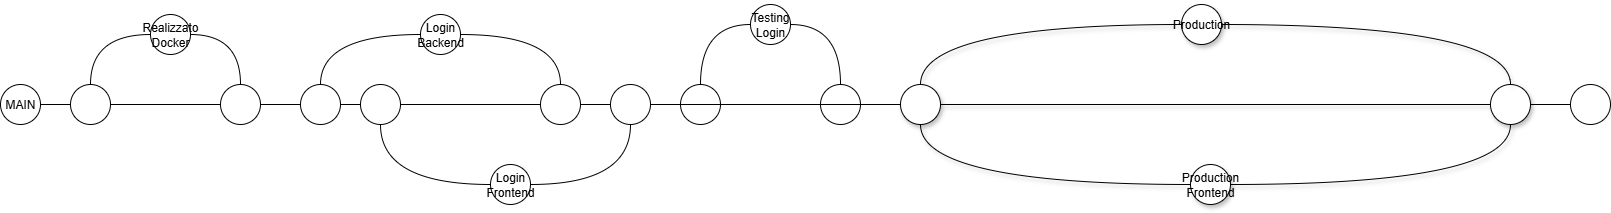

The diagram above was exported from draw.io. Its source (the exported page's mxGraphModel, read from the mxfile embedded in the PNG):
<mxGraphModel dx="1626" dy="929" grid="1" gridSize="10" guides="1" tooltips="1" connect="1" arrows="1" fold="1" page="1" pageScale="1" pageWidth="827" pageHeight="1169" math="0" shadow="0">
  <root>
    <mxCell id="WIyWlLk6GJQsqaUBKTNV-0" />
    <mxCell id="WIyWlLk6GJQsqaUBKTNV-1" parent="WIyWlLk6GJQsqaUBKTNV-0" />
    <mxCell id="94BESmxANe9ih502qNtq-0" value="MAIN" style="ellipse;whiteSpace=wrap;html=1;aspect=fixed;strokeColor=light-dark(#000000,#CC0000);" parent="WIyWlLk6GJQsqaUBKTNV-1" vertex="1">
      <mxGeometry x="20" y="290" width="40" height="40" as="geometry" />
    </mxCell>
    <mxCell id="94BESmxANe9ih502qNtq-1" value="" style="ellipse;whiteSpace=wrap;html=1;aspect=fixed;strokeColor=light-dark(#000000,#CC0000);" parent="WIyWlLk6GJQsqaUBKTNV-1" vertex="1">
      <mxGeometry x="1590" y="290" width="40" height="40" as="geometry" />
    </mxCell>
    <mxCell id="94BESmxANe9ih502qNtq-3" value="" style="endArrow=none;html=1;rounded=0;exitX=1;exitY=0.5;exitDx=0;exitDy=0;entryX=0;entryY=0.5;entryDx=0;entryDy=0;strokeColor=light-dark(#000000,#CC0000);" parent="WIyWlLk6GJQsqaUBKTNV-1" source="94BESmxANe9ih502qNtq-37" target="94BESmxANe9ih502qNtq-1" edge="1">
      <mxGeometry width="50" height="50" relative="1" as="geometry">
        <mxPoint x="390" y="430" as="sourcePoint" />
        <mxPoint x="440" y="380" as="targetPoint" />
      </mxGeometry>
    </mxCell>
    <mxCell id="94BESmxANe9ih502qNtq-5" value="" style="endArrow=none;html=1;rounded=0;exitX=1;exitY=0.5;exitDx=0;exitDy=0;entryX=0;entryY=0.5;entryDx=0;entryDy=0;strokeColor=light-dark(#000000,#CC0000);" parent="WIyWlLk6GJQsqaUBKTNV-1" source="94BESmxANe9ih502qNtq-0" target="94BESmxANe9ih502qNtq-4" edge="1">
      <mxGeometry width="50" height="50" relative="1" as="geometry">
        <mxPoint x="60" y="310" as="sourcePoint" />
        <mxPoint x="710" y="310" as="targetPoint" />
      </mxGeometry>
    </mxCell>
    <mxCell id="94BESmxANe9ih502qNtq-4" value="" style="ellipse;whiteSpace=wrap;html=1;aspect=fixed;" parent="WIyWlLk6GJQsqaUBKTNV-1" vertex="1">
      <mxGeometry x="90" y="290" width="40" height="40" as="geometry" />
    </mxCell>
    <mxCell id="94BESmxANe9ih502qNtq-7" value="" style="endArrow=none;html=1;rounded=0;exitX=1;exitY=0.5;exitDx=0;exitDy=0;entryX=0;entryY=0.5;entryDx=0;entryDy=0;strokeColor=light-dark(#000000,#CC0000);" parent="WIyWlLk6GJQsqaUBKTNV-1" source="94BESmxANe9ih502qNtq-4" target="94BESmxANe9ih502qNtq-6" edge="1">
      <mxGeometry width="50" height="50" relative="1" as="geometry">
        <mxPoint x="130" y="310" as="sourcePoint" />
        <mxPoint x="710" y="310" as="targetPoint" />
      </mxGeometry>
    </mxCell>
    <mxCell id="94BESmxANe9ih502qNtq-6" value="" style="ellipse;whiteSpace=wrap;html=1;aspect=fixed;" parent="WIyWlLk6GJQsqaUBKTNV-1" vertex="1">
      <mxGeometry x="240" y="290" width="40" height="40" as="geometry" />
    </mxCell>
    <mxCell id="94BESmxANe9ih502qNtq-10" value="Realizzato&lt;br&gt;Docker" style="ellipse;whiteSpace=wrap;html=1;aspect=fixed;" parent="WIyWlLk6GJQsqaUBKTNV-1" vertex="1">
      <mxGeometry x="170" y="220" width="40" height="40" as="geometry" />
    </mxCell>
    <mxCell id="94BESmxANe9ih502qNtq-12" value="" style="endArrow=none;html=1;rounded=0;exitX=0.5;exitY=0;exitDx=0;exitDy=0;entryX=0;entryY=0.5;entryDx=0;entryDy=0;edgeStyle=orthogonalEdgeStyle;curved=1;" parent="WIyWlLk6GJQsqaUBKTNV-1" source="94BESmxANe9ih502qNtq-4" target="94BESmxANe9ih502qNtq-10" edge="1">
      <mxGeometry width="50" height="50" relative="1" as="geometry">
        <mxPoint x="390" y="430" as="sourcePoint" />
        <mxPoint x="440" y="380" as="targetPoint" />
      </mxGeometry>
    </mxCell>
    <mxCell id="94BESmxANe9ih502qNtq-13" value="" style="endArrow=none;html=1;rounded=0;exitX=1;exitY=0.5;exitDx=0;exitDy=0;entryX=0.5;entryY=0;entryDx=0;entryDy=0;edgeStyle=orthogonalEdgeStyle;curved=1;" parent="WIyWlLk6GJQsqaUBKTNV-1" source="94BESmxANe9ih502qNtq-10" target="94BESmxANe9ih502qNtq-6" edge="1">
      <mxGeometry width="50" height="50" relative="1" as="geometry">
        <mxPoint x="390" y="430" as="sourcePoint" />
        <mxPoint x="440" y="380" as="targetPoint" />
      </mxGeometry>
    </mxCell>
    <mxCell id="94BESmxANe9ih502qNtq-17" value="" style="endArrow=none;html=1;rounded=0;exitX=1;exitY=0.5;exitDx=0;exitDy=0;entryX=0;entryY=0.5;entryDx=0;entryDy=0;strokeColor=light-dark(#000000,#CC0000);" parent="WIyWlLk6GJQsqaUBKTNV-1" source="94BESmxANe9ih502qNtq-22" target="94BESmxANe9ih502qNtq-16" edge="1">
      <mxGeometry width="50" height="50" relative="1" as="geometry">
        <mxPoint x="280" y="310" as="sourcePoint" />
        <mxPoint x="1000" y="310" as="targetPoint" />
      </mxGeometry>
    </mxCell>
    <mxCell id="94BESmxANe9ih502qNtq-16" value="" style="ellipse;whiteSpace=wrap;html=1;aspect=fixed;strokeColor=light-dark(#000000,#0000FF);" parent="WIyWlLk6GJQsqaUBKTNV-1" vertex="1">
      <mxGeometry x="560" y="290" width="40" height="40" as="geometry" />
    </mxCell>
    <mxCell id="94BESmxANe9ih502qNtq-18" value="" style="endArrow=none;html=1;rounded=0;exitX=1;exitY=0.5;exitDx=0;exitDy=0;entryX=0;entryY=0.5;entryDx=0;entryDy=0;strokeColor=light-dark(#000000,#CC0000);" parent="WIyWlLk6GJQsqaUBKTNV-1" source="94BESmxANe9ih502qNtq-6" target="94BESmxANe9ih502qNtq-15" edge="1">
      <mxGeometry width="50" height="50" relative="1" as="geometry">
        <mxPoint x="280" y="310" as="sourcePoint" />
        <mxPoint x="490" y="310" as="targetPoint" />
      </mxGeometry>
    </mxCell>
    <mxCell id="94BESmxANe9ih502qNtq-15" value="" style="ellipse;whiteSpace=wrap;html=1;aspect=fixed;strokeColor=light-dark(#000000,#0000FF);" parent="WIyWlLk6GJQsqaUBKTNV-1" vertex="1">
      <mxGeometry x="320" y="290" width="40" height="40" as="geometry" />
    </mxCell>
    <mxCell id="94BESmxANe9ih502qNtq-19" value="Login Backend" style="ellipse;whiteSpace=wrap;html=1;aspect=fixed;strokeColor=light-dark(#000000,#0000FF);" parent="WIyWlLk6GJQsqaUBKTNV-1" vertex="1">
      <mxGeometry x="440" y="220" width="40" height="40" as="geometry" />
    </mxCell>
    <mxCell id="94BESmxANe9ih502qNtq-20" value="" style="endArrow=none;html=1;rounded=0;exitX=0.5;exitY=0;exitDx=0;exitDy=0;entryX=0;entryY=0.5;entryDx=0;entryDy=0;edgeStyle=orthogonalEdgeStyle;curved=1;strokeColor=light-dark(#000000,#0000FF);" parent="WIyWlLk6GJQsqaUBKTNV-1" source="94BESmxANe9ih502qNtq-15" target="94BESmxANe9ih502qNtq-19" edge="1">
      <mxGeometry width="50" height="50" relative="1" as="geometry">
        <mxPoint x="650" y="430" as="sourcePoint" />
        <mxPoint x="700" y="380" as="targetPoint" />
      </mxGeometry>
    </mxCell>
    <mxCell id="94BESmxANe9ih502qNtq-21" value="" style="endArrow=none;html=1;rounded=0;exitX=0.5;exitY=0;exitDx=0;exitDy=0;entryX=1;entryY=0.5;entryDx=0;entryDy=0;edgeStyle=orthogonalEdgeStyle;curved=1;strokeColor=light-dark(#000000,#0000FF);" parent="WIyWlLk6GJQsqaUBKTNV-1" source="94BESmxANe9ih502qNtq-16" target="94BESmxANe9ih502qNtq-19" edge="1">
      <mxGeometry width="50" height="50" relative="1" as="geometry">
        <mxPoint x="470" y="520" as="sourcePoint" />
        <mxPoint x="570" y="470" as="targetPoint" />
      </mxGeometry>
    </mxCell>
    <mxCell id="94BESmxANe9ih502qNtq-23" value="" style="endArrow=none;html=1;rounded=0;exitX=1;exitY=0.5;exitDx=0;exitDy=0;entryX=0;entryY=0.5;entryDx=0;entryDy=0;strokeColor=light-dark(#000000,#CC0000);" parent="WIyWlLk6GJQsqaUBKTNV-1" source="94BESmxANe9ih502qNtq-15" target="94BESmxANe9ih502qNtq-22" edge="1">
      <mxGeometry width="50" height="50" relative="1" as="geometry">
        <mxPoint x="360" y="310" as="sourcePoint" />
        <mxPoint x="560" y="310" as="targetPoint" />
      </mxGeometry>
    </mxCell>
    <mxCell id="94BESmxANe9ih502qNtq-22" value="" style="ellipse;whiteSpace=wrap;html=1;aspect=fixed;strokeColor=light-dark(#000000,#00CC00);" parent="WIyWlLk6GJQsqaUBKTNV-1" vertex="1">
      <mxGeometry x="380" y="290" width="40" height="40" as="geometry" />
    </mxCell>
    <mxCell id="94BESmxANe9ih502qNtq-25" value="" style="endArrow=none;html=1;rounded=0;exitX=1;exitY=0.5;exitDx=0;exitDy=0;entryX=0;entryY=0.5;entryDx=0;entryDy=0;strokeColor=light-dark(#000000,#CC0000);" parent="WIyWlLk6GJQsqaUBKTNV-1" source="94BESmxANe9ih502qNtq-16" target="94BESmxANe9ih502qNtq-24" edge="1">
      <mxGeometry width="50" height="50" relative="1" as="geometry">
        <mxPoint x="600" y="310" as="sourcePoint" />
        <mxPoint x="1000" y="310" as="targetPoint" />
      </mxGeometry>
    </mxCell>
    <mxCell id="94BESmxANe9ih502qNtq-24" value="" style="ellipse;whiteSpace=wrap;html=1;aspect=fixed;strokeColor=light-dark(#000000,#00CC00);" parent="WIyWlLk6GJQsqaUBKTNV-1" vertex="1">
      <mxGeometry x="630" y="290" width="40" height="40" as="geometry" />
    </mxCell>
    <mxCell id="94BESmxANe9ih502qNtq-26" value="Login&lt;div&gt;Frontend&lt;/div&gt;" style="ellipse;whiteSpace=wrap;html=1;aspect=fixed;strokeColor=light-dark(#000000,#00CC00);" parent="WIyWlLk6GJQsqaUBKTNV-1" vertex="1">
      <mxGeometry x="510" y="370" width="40" height="40" as="geometry" />
    </mxCell>
    <mxCell id="94BESmxANe9ih502qNtq-27" value="" style="endArrow=none;html=1;rounded=0;edgeStyle=orthogonalEdgeStyle;curved=1;exitX=0.5;exitY=1;exitDx=0;exitDy=0;entryX=0;entryY=0.5;entryDx=0;entryDy=0;strokeColor=light-dark(#000000,#00CC00);" parent="WIyWlLk6GJQsqaUBKTNV-1" source="94BESmxANe9ih502qNtq-22" target="94BESmxANe9ih502qNtq-26" edge="1">
      <mxGeometry width="50" height="50" relative="1" as="geometry">
        <mxPoint x="650" y="430" as="sourcePoint" />
        <mxPoint x="700" y="380" as="targetPoint" />
      </mxGeometry>
    </mxCell>
    <mxCell id="94BESmxANe9ih502qNtq-28" value="" style="endArrow=none;html=1;rounded=0;edgeStyle=orthogonalEdgeStyle;curved=1;exitX=1;exitY=0.5;exitDx=0;exitDy=0;entryX=0.5;entryY=1;entryDx=0;entryDy=0;strokeColor=light-dark(#000000,#00CC00);" parent="WIyWlLk6GJQsqaUBKTNV-1" source="94BESmxANe9ih502qNtq-26" target="94BESmxANe9ih502qNtq-24" edge="1">
      <mxGeometry width="50" height="50" relative="1" as="geometry">
        <mxPoint x="640" y="420" as="sourcePoint" />
        <mxPoint x="760" y="480" as="targetPoint" />
      </mxGeometry>
    </mxCell>
    <mxCell id="94BESmxANe9ih502qNtq-29" value="" style="ellipse;whiteSpace=wrap;html=1;aspect=fixed;strokeColor=light-dark(#000000,#FF0080);" parent="WIyWlLk6GJQsqaUBKTNV-1" vertex="1">
      <mxGeometry x="700" y="290" width="40" height="40" as="geometry" />
    </mxCell>
    <mxCell id="94BESmxANe9ih502qNtq-30" value="" style="ellipse;whiteSpace=wrap;html=1;aspect=fixed;strokeColor=light-dark(#000000,#FF0080);" parent="WIyWlLk6GJQsqaUBKTNV-1" vertex="1">
      <mxGeometry x="840" y="290" width="40" height="40" as="geometry" />
    </mxCell>
    <mxCell id="94BESmxANe9ih502qNtq-31" value="Testing&lt;br&gt;Login" style="ellipse;whiteSpace=wrap;html=1;aspect=fixed;strokeColor=light-dark(#000000,#FF0080);" parent="WIyWlLk6GJQsqaUBKTNV-1" vertex="1">
      <mxGeometry x="770" y="210" width="40" height="40" as="geometry" />
    </mxCell>
    <mxCell id="94BESmxANe9ih502qNtq-32" value="" style="endArrow=none;html=1;rounded=0;edgeStyle=orthogonalEdgeStyle;curved=1;exitX=0.5;exitY=0;exitDx=0;exitDy=0;entryX=0;entryY=0.5;entryDx=0;entryDy=0;strokeColor=light-dark(#000000,#FF0080);" parent="WIyWlLk6GJQsqaUBKTNV-1" source="94BESmxANe9ih502qNtq-29" target="94BESmxANe9ih502qNtq-31" edge="1">
      <mxGeometry width="50" height="50" relative="1" as="geometry">
        <mxPoint x="930" y="350" as="sourcePoint" />
        <mxPoint x="980" y="300" as="targetPoint" />
      </mxGeometry>
    </mxCell>
    <mxCell id="94BESmxANe9ih502qNtq-34" value="" style="endArrow=none;html=1;rounded=0;edgeStyle=orthogonalEdgeStyle;curved=1;exitX=0.5;exitY=0;exitDx=0;exitDy=0;entryX=1;entryY=0.5;entryDx=0;entryDy=0;strokeColor=light-dark(#000000,#FF0080);" parent="WIyWlLk6GJQsqaUBKTNV-1" source="94BESmxANe9ih502qNtq-30" target="94BESmxANe9ih502qNtq-31" edge="1">
      <mxGeometry width="50" height="50" relative="1" as="geometry">
        <mxPoint x="740" y="330" as="sourcePoint" />
        <mxPoint x="800" y="270" as="targetPoint" />
      </mxGeometry>
    </mxCell>
    <mxCell id="94BESmxANe9ih502qNtq-36" value="" style="endArrow=none;html=1;rounded=0;exitX=1;exitY=0.5;exitDx=0;exitDy=0;entryX=0;entryY=0.5;entryDx=0;entryDy=0;strokeColor=light-dark(#000000,#CC0000);" parent="WIyWlLk6GJQsqaUBKTNV-1" source="94BESmxANe9ih502qNtq-24" target="94BESmxANe9ih502qNtq-35" edge="1">
      <mxGeometry width="50" height="50" relative="1" as="geometry">
        <mxPoint x="670" y="310" as="sourcePoint" />
        <mxPoint x="1590" y="310" as="targetPoint" />
      </mxGeometry>
    </mxCell>
    <mxCell id="94BESmxANe9ih502qNtq-35" value="" style="ellipse;whiteSpace=wrap;html=1;aspect=fixed;shadow=1;strokeColor=light-dark(#000000,#97D077);" parent="WIyWlLk6GJQsqaUBKTNV-1" vertex="1">
      <mxGeometry x="920" y="290" width="40" height="40" as="geometry" />
    </mxCell>
    <mxCell id="94BESmxANe9ih502qNtq-38" value="" style="endArrow=none;html=1;rounded=0;exitX=1;exitY=0.5;exitDx=0;exitDy=0;entryX=0;entryY=0.5;entryDx=0;entryDy=0;strokeColor=light-dark(#000000,#CC0000);shadow=1;" parent="WIyWlLk6GJQsqaUBKTNV-1" source="94BESmxANe9ih502qNtq-35" target="94BESmxANe9ih502qNtq-37" edge="1">
      <mxGeometry width="50" height="50" relative="1" as="geometry">
        <mxPoint x="960" y="310" as="sourcePoint" />
        <mxPoint x="1590" y="310" as="targetPoint" />
      </mxGeometry>
    </mxCell>
    <mxCell id="94BESmxANe9ih502qNtq-37" value="" style="ellipse;whiteSpace=wrap;html=1;aspect=fixed;shadow=1;strokeColor=light-dark(#000000,#97D077);" parent="WIyWlLk6GJQsqaUBKTNV-1" vertex="1">
      <mxGeometry x="1510" y="290" width="40" height="40" as="geometry" />
    </mxCell>
    <mxCell id="94BESmxANe9ih502qNtq-39" value="Production" style="ellipse;whiteSpace=wrap;html=1;aspect=fixed;shadow=1;strokeColor=light-dark(#000000,#97D077);" parent="WIyWlLk6GJQsqaUBKTNV-1" vertex="1">
      <mxGeometry x="1201" y="210" width="40" height="40" as="geometry" />
    </mxCell>
    <mxCell id="94BESmxANe9ih502qNtq-40" value="" style="endArrow=none;html=1;rounded=0;edgeStyle=orthogonalEdgeStyle;curved=1;exitX=0.5;exitY=0;exitDx=0;exitDy=0;entryX=0;entryY=0.5;entryDx=0;entryDy=0;shadow=1;strokeColor=light-dark(#000000,#97D077);" parent="WIyWlLk6GJQsqaUBKTNV-1" source="94BESmxANe9ih502qNtq-35" target="94BESmxANe9ih502qNtq-39" edge="1">
      <mxGeometry width="50" height="50" relative="1" as="geometry">
        <mxPoint x="1360" y="350" as="sourcePoint" />
        <mxPoint x="1410" y="300" as="targetPoint" />
      </mxGeometry>
    </mxCell>
    <mxCell id="94BESmxANe9ih502qNtq-41" value="" style="endArrow=none;html=1;rounded=0;edgeStyle=orthogonalEdgeStyle;curved=1;exitX=1;exitY=0.5;exitDx=0;exitDy=0;entryX=0.5;entryY=0;entryDx=0;entryDy=0;shadow=1;strokeColor=light-dark(#000000,#97D077);" parent="WIyWlLk6GJQsqaUBKTNV-1" source="94BESmxANe9ih502qNtq-39" target="94BESmxANe9ih502qNtq-37" edge="1">
      <mxGeometry width="50" height="50" relative="1" as="geometry">
        <mxPoint x="1200" y="320" as="sourcePoint" />
        <mxPoint x="1490" y="270" as="targetPoint" />
      </mxGeometry>
    </mxCell>
    <mxCell id="94BESmxANe9ih502qNtq-42" value="" style="endArrow=none;html=1;rounded=0;edgeStyle=orthogonalEdgeStyle;curved=1;exitX=1;exitY=0.5;exitDx=0;exitDy=0;entryX=0.5;entryY=1;entryDx=0;entryDy=0;shadow=1;strokeColor=light-dark(#000000,#97D077);" parent="WIyWlLk6GJQsqaUBKTNV-1" source="94BESmxANe9ih502qNtq-44" target="94BESmxANe9ih502qNtq-37" edge="1">
      <mxGeometry width="50" height="50" relative="1" as="geometry">
        <mxPoint x="1190" y="480" as="sourcePoint" />
        <mxPoint x="1480" y="430" as="targetPoint" />
      </mxGeometry>
    </mxCell>
    <mxCell id="94BESmxANe9ih502qNtq-43" value="" style="endArrow=none;html=1;rounded=0;edgeStyle=orthogonalEdgeStyle;curved=1;exitX=0.5;exitY=1;exitDx=0;exitDy=0;entryX=0;entryY=0.5;entryDx=0;entryDy=0;shadow=1;strokeColor=light-dark(#000000,#97D077);" parent="WIyWlLk6GJQsqaUBKTNV-1" source="94BESmxANe9ih502qNtq-35" target="94BESmxANe9ih502qNtq-44" edge="1">
      <mxGeometry width="50" height="50" relative="1" as="geometry">
        <mxPoint x="1200" y="490" as="sourcePoint" />
        <mxPoint x="1490" y="440" as="targetPoint" />
      </mxGeometry>
    </mxCell>
    <mxCell id="94BESmxANe9ih502qNtq-44" value="Production&lt;div&gt;Frontend&lt;/div&gt;" style="ellipse;whiteSpace=wrap;html=1;aspect=fixed;shadow=1;strokeColor=light-dark(#000000,#97D077);" parent="WIyWlLk6GJQsqaUBKTNV-1" vertex="1">
      <mxGeometry x="1210" y="370" width="40" height="40" as="geometry" />
    </mxCell>
  </root>
</mxGraphModel>